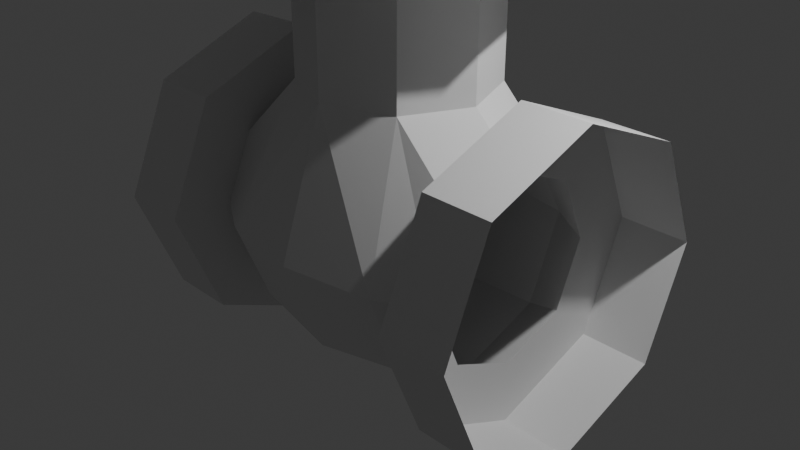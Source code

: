 # Source: VALVULA_GLOBO_Modelagem_finalizada.blend  (saved by Blender 4.0.36; exported with 4.5.12 LTS)
import bpy
from mathutils import Matrix  # noqa: F401  (used for matrix-valued properties, if any)

bpy.ops.wm.read_factory_settings(use_empty=True)
scene = bpy.context.scene
scene.name = 'Scene'

# ---- collections
col_collection = bpy.data.collections.new('Collection'); scene.collection.children.link(col_collection)

# ---- world
world_world = bpy.data.worlds.new('World'); scene.world = world_world
world_world.use_nodes = True; world_world.node_tree.nodes.clear()
_N = world_world.node_tree.nodes; _L = world_world.node_tree.links
n0 = _N.new('ShaderNodeOutputWorld'); n0.name = 'World Output'; n0.location = (300, 300)
n1 = _N.new('ShaderNodeBackground'); n1.name = 'Background'; n1.location = (10, 300)
n1.inputs[0].default_value = (0.05088, 0.05088, 0.05088, 1.0)
_L.new(n1.outputs[0], n0.inputs[0])
n0.is_active_output = True
world_world.color = (0.05088, 0.05088, 0.05088)
world_world.use_sun_shadow = False
world_world.sun_shadow_jitter_overblur = 0.0

# ---- cameras
cam_camera = bpy.data.cameras.new('Camera')
cam_camera.clip_end = 100.0
cam_camera.ortho_scale = 7.314

# ---- lights
light_light = bpy.data.lights.new('Light', 'POINT')
light_light.transmission_factor = 0.0
light_light.use_soft_falloff = False
light_light.energy = 1000.0
light_light.shadow_soft_size = 0.1
light_light.shadow_maximum_resolution = 0.006
light_light.use_absolute_resolution = True

# ---- meshes
me_cylinder_001 = bpy.data.meshes.new('Cylinder.001')
me_cylinder_001.from_pydata([(1.526, 0.9964, 8.009e-08), (2.295, 1.677, 2.521e-08), (1.526, 0.7046, -0.7046), (2.295, 1.186, -1.186), (1.526, 0.0, -0.9964), (2.295, 0.0, -1.677), (1.526, -0.7046, -0.7046), (2.295, -1.186, -1.186), (1.526, -0.9964, 8.009e-08), (2.295, -1.677, 2.521e-08), (1.526, -0.7046, 0.7046), (2.295, -1.186, 1.186), (1.526, 0.0, 0.9964), (2.295, 0.0, 1.677), (1.526, 0.7046, 0.7046), (2.295, 1.186, 1.186), (1.526, 1.677, 2.521e-08), (1.526, 1.186, -1.186), (1.526, 0.0, -1.677), (1.526, -1.186, -1.186), (1.526, -1.677, 2.521e-08), (1.526, -1.186, 1.186), (1.526, 0.0, 1.677), (1.526, 1.186, 1.186), (0.0, 1.484, 3.413e-08), (0.0, 1.05, -1.05), (0.0, -3.649e-09, -1.484), (0.0, -1.05, -1.05), (0.0, -1.484, 3.413e-08), (0.0, -0.9926, 1.487), (0.0, 0.9926, 1.487), (1.005, -2.358e-09, -1.312), (1.005, 0.9275, -0.9275), (0.7131, 0.7007, 1.482), (1.005, -2.358e-09, 1.473), (0.7131, -0.7007, 1.482), (1.005, -1.312, 5.039e-08), (1.005, -0.9275, -0.9275), (1.005, 1.312, 5.039e-08), (0.0, -0.9926, 2.741), (0.0, 0.9926, 2.741), (0.7192, 0.7007, 2.736), (0.7192, -0.7007, 2.736), (1.011, -2.358e-09, 2.727), (0.0, -1.645, 2.733), (0.0, 1.698, 2.733), (1.177, 1.198, 2.722), (1.164, -1.159, 2.722), (1.673, 0.02625, 2.703), (0.0, -1.645, 3.372), (0.0, 1.698, 3.372), (1.185, 1.198, 3.361), (1.171, -1.159, 3.361), (1.68, 0.02627, 3.342), (-1.526, 0.9964, 8.009e-08), (-2.295, 1.677, 2.521e-08), (-1.526, 0.7046, -0.7046), (-2.295, 1.186, -1.186), (-1.526, 0.0, -0.9964), (-2.295, 0.0, -1.677), (-1.526, -0.7046, -0.7046), (-2.295, -1.186, -1.186), (-1.526, -0.9964, 8.009e-08), (-2.295, -1.677, 2.521e-08), (-1.526, -0.7046, 0.7046), (-2.295, -1.186, 1.186), (-1.526, 0.0, 0.9964), (-2.295, 0.0, 1.677), (-1.526, 0.7046, 0.7046), (-2.295, 1.186, 1.186), (-1.526, 1.677, 2.521e-08), (-1.526, 1.186, -1.186), (-1.526, 0.0, -1.677), (-1.526, -1.186, -1.186), (-1.526, -1.677, 2.521e-08), (-1.526, -1.186, 1.186), (-1.526, 0.0, 1.677), (-1.526, 1.186, 1.186), (-1.005, -2.358e-09, -1.312), (-1.005, 0.9275, -0.9275), (-0.7131, 0.7007, 1.482), (-1.005, -2.358e-09, 1.473), (-0.7131, -0.7007, 1.482), (-1.005, -1.312, 5.039e-08), (-1.005, -0.9275, -0.9275), (-1.005, 1.312, 5.039e-08), (-0.7192, 0.7007, 2.736), (-0.7192, -0.7007, 2.736), (-1.011, -2.358e-09, 2.727), (-1.177, 1.198, 2.722), (-1.164, -1.159, 2.722), (-1.673, 0.02625, 2.703), (-1.185, 1.198, 3.361), (-1.171, -1.159, 3.361), (-1.68, 0.02627, 3.342), (-4.863e-09, -1.034, 3.368), (7.884e-11, -1.648, 3.448), (-4.863e-09, 1.082, 3.368), (0.7497, 0.766, 3.361), (0.7414, -0.726, 3.361), (1.063, 0.02413, 3.348), (-0.7497, 0.766, 3.361), (-0.7414, -0.726, 3.361), (-1.063, 0.02413, 3.348), (-4.838e-09, -1.034, 3.476), (3.984e-11, -0.5977, 4.029), (-4.838e-09, 1.082, 3.476), (0.7497, 0.766, 3.47), (0.7414, -0.726, 3.47), (1.063, 0.02413, 3.457), (-0.7497, 0.766, 3.47), (-0.7414, -0.726, 3.47), (-1.063, 0.02413, 3.457), (7.884e-11, 1.701, 3.448), (1.187, 1.201, 3.437), (1.174, -1.161, 3.437), (1.683, 0.02628, 3.417), (-1.187, 1.201, 3.437), (-1.174, -1.161, 3.437), (-1.683, 0.02628, 3.417), (7.884e-11, 1.701, 4.038), (0.4413, 0.4585, 4.025), (0.4355, -0.417, 4.025), (1.683, 0.0263, 4.008), (-0.4413, 0.4585, 4.025), (-0.4355, -0.417, 4.025), (-0.6249, 0.02428, 4.016), (1.187, 1.201, 4.028), (3.984e-11, 0.6445, 4.029), (1.174, -1.161, 4.028), (7.884e-11, -1.648, 4.038), (0.6249, 0.02428, 4.016), (-1.187, 1.201, 4.028), (-1.174, -1.161, 4.028), (-1.683, 0.0263, 4.008), (1.145e-10, -0.5977, 4.67), (1.145e-10, 0.01042, 4.663), (1.145e-10, 0.6446, 4.67), (0.6249, 0.02432, 4.657), (-0.6249, 0.02432, 4.657), (0.4413, 0.4586, 4.666), (0.4355, -0.4169, 4.666), (-0.4413, 0.4586, 4.666), (-0.4355, -0.4169, 4.666)], [], [(16, 1, 3, 17), (17, 3, 5, 18), (18, 5, 7, 19), (19, 7, 9, 20), (20, 9, 11, 21), (21, 11, 13, 22), (22, 13, 15, 23), (23, 15, 1, 16), (32, 31, 26, 25), (2, 0, 16, 17), (4, 2, 17, 18), (6, 4, 18, 19), (8, 6, 19, 20), (10, 8, 20, 21), (12, 10, 21, 22), (14, 12, 22, 23), (0, 14, 23, 16), (33, 30, 40, 41), (36, 35, 29, 28), (31, 37, 27, 26), (38, 32, 25, 24), (33, 38, 24, 30), (29, 35, 42, 39), (37, 36, 28, 27), (6, 8, 36, 37), (10, 12, 34, 35), (14, 0, 38, 33), (0, 2, 32, 38), (4, 6, 37, 31), (8, 10, 35, 36), (12, 14, 33, 34), (2, 4, 31, 32), (39, 42, 47, 44), (42, 43, 48, 47), (34, 33, 41, 43), (35, 34, 43, 42), (46, 45, 50, 51), (48, 46, 51, 53), (43, 41, 46, 48), (41, 40, 45, 46), (50, 92, 101, 97), (49, 52, 99, 95), (47, 48, 53, 52), (44, 47, 52, 49), (70, 71, 57, 55), (71, 72, 59, 57), (72, 73, 61, 59), (73, 74, 63, 61), (74, 75, 65, 63), (75, 76, 67, 65), (76, 77, 69, 67), (77, 70, 55, 69), (79, 25, 26, 78), (56, 71, 70, 54), (58, 72, 71, 56), (60, 73, 72, 58), (62, 74, 73, 60), (64, 75, 74, 62), (66, 76, 75, 64), (68, 77, 76, 66), (54, 70, 77, 68), (80, 86, 40, 30), (83, 28, 29, 82), (78, 26, 27, 84), (85, 24, 25, 79), (80, 30, 24, 85), (29, 39, 87, 82), (84, 27, 28, 83), (60, 84, 83, 62), (64, 82, 81, 66), (68, 80, 85, 54), (54, 85, 79, 56), (58, 78, 84, 60), (62, 83, 82, 64), (66, 81, 80, 68), (56, 79, 78, 58), (39, 44, 90, 87), (87, 90, 91, 88), (81, 88, 86, 80), (82, 87, 88, 81), (89, 92, 50, 45), (91, 94, 92, 89), (88, 91, 89, 86), (86, 89, 45, 40), (52, 53, 100, 99), (92, 94, 103, 101), (90, 93, 94, 91), (44, 49, 93, 90), (103, 102, 111, 112), (95, 99, 108, 104), (99, 100, 109, 108), (97, 101, 110, 106), (53, 51, 98, 100), (94, 93, 102, 103), (93, 49, 95, 102), (51, 50, 97, 98), (108, 109, 116, 115), (106, 110, 117, 113), (110, 112, 119, 117), (107, 106, 113, 114), (102, 95, 104, 111), (100, 98, 107, 109), (98, 97, 106, 107), (101, 103, 112, 110), (114, 113, 120, 127), (116, 114, 127, 123), (118, 96, 130, 133), (119, 118, 133, 134), (104, 108, 115, 96), (112, 111, 118, 119), (111, 104, 96, 118), (109, 107, 114, 116), (121, 128, 137, 140), (122, 131, 138, 141), (128, 124, 142, 137), (126, 125, 143, 139), (117, 119, 134, 132), (113, 117, 132, 120), (115, 116, 123, 129), (96, 115, 129, 130), (128, 121, 127, 120), (122, 105, 130, 129), (131, 122, 129, 123), (121, 131, 123, 127), (124, 128, 120, 132), (105, 125, 133, 130), (125, 126, 134, 133), (126, 124, 132, 134), (138, 140, 137, 136), (141, 138, 136, 135), (139, 136, 137, 142), (143, 135, 136, 139), (124, 126, 139, 142), (125, 105, 135, 143), (131, 121, 140, 138), (105, 122, 141, 135)])
_uv = me_cylinder_001.uv_layers.new(name='UVMap')
_uv.uv.foreach_set('vector', [1.0, 0.5, 1.0, 1.0, 0.875, 1.0, 0.875, 0.5, 0.875, 0.5, 0.875, 1.0, 0.75, 1.0, 0.75, 0.5, 0.75, 0.5, 0.75, 1.0, 0.625, 1.0, 0.625, 0.5, 0.625, 0.5, 0.625, 1.0, 0.5, 1.0, 0.5, 0.5, 0.5, 0.5, 0.5, 1.0, 0.375, 1.0, 0.375, 0.5, 0.375, 0.5, 0.375, 1.0, 0.25, 1.0, 0.25, 0.5, 0.25, 0.5, 0.25, 1.0, 0.125, 1.0, 0.125, 0.5, 0.125, 0.5, 0.125, 1.0, 0.0, 1.0, 0.0, 0.5, 0.8508, 0.3508, 0.8926, 0.25, 0.8926, 0.25, 0.8508, 0.3508, 0.8508, 0.3508, 0.75, 0.3926, 0.75, 0.49, 0.9197, 0.4197, 0.8926, 0.25, 0.8508, 0.3508, 0.9197, 0.4197, 0.99, 0.25, 0.8508, 0.1492, 0.8926, 0.25, 0.99, 0.25, 0.9197, 0.08029, 0.75, 0.1074, 0.8508, 0.1492, 0.9197, 0.08029, 0.75, 0.01, 0.6492, 0.1492, 0.75, 0.1074, 0.75, 0.01, 0.5803, 0.08029, 0.6074, 0.25, 0.6492, 0.1492, 0.5803, 0.08029, 0.51, 0.25, 0.6492, 0.3508, 0.6074, 0.25, 0.51, 0.25, 0.5803, 0.4197, 0.75, 0.3926, 0.6492, 0.3508, 0.5803, 0.4197, 0.75, 0.49, 0.6492, 0.3508, 0.6492, 0.3508, 0.6492, 0.3508, 0.6492, 0.3508, 0.75, 0.1074, 0.6492, 0.1492, 0.6492, 0.1492, 0.75, 0.1074, 0.8926, 0.25, 0.8508, 0.1492, 0.8508, 0.1492, 0.8926, 0.25, 0.75, 0.3926, 0.8508, 0.3508, 0.8508, 0.3508, 0.75, 0.3926, 0.6492, 0.3508, 0.75, 0.3926, 0.75, 0.3926, 0.6492, 0.3508, 0.6492, 0.1492, 0.6492, 0.1492, 0.6492, 0.1492, 0.6492, 0.1492, 0.8508, 0.1492, 0.75, 0.1074, 0.75, 0.1074, 0.8508, 0.1492, 0.8508, 0.1492, 0.75, 0.1074, 0.75, 0.1074, 0.8508, 0.1492, 0.6492, 0.1492, 0.6074, 0.25, 0.6074, 0.25, 0.6492, 0.1492, 0.6492, 0.3508, 0.75, 0.3926, 0.75, 0.3926, 0.6492, 0.3508, 0.75, 0.3926, 0.8508, 0.3508, 0.8508, 0.3508, 0.75, 0.3926, 0.8926, 0.25, 0.8508, 0.1492, 0.8508, 0.1492, 0.8926, 0.25, 0.75, 0.1074, 0.6492, 0.1492, 0.6492, 0.1492, 0.75, 0.1074, 0.6074, 0.25, 0.6492, 0.3508, 0.6492, 0.3508, 0.6074, 0.25, 0.8508, 0.3508, 0.8926, 0.25, 0.8926, 0.25, 0.8508, 0.3508, 0.6492, 0.1492, 0.6492, 0.1492, 0.6492, 0.1492, 0.6492, 0.1492, 0.6492, 0.1492, 0.6074, 0.25, 0.6074, 0.25, 0.6492, 0.1492, 0.6074, 0.25, 0.6492, 0.3508, 0.6492, 0.3508, 0.6074, 0.25, 0.6492, 0.1492, 0.6074, 0.25, 0.6074, 0.25, 0.6492, 0.1492, 0.6492, 0.3508, 0.6492, 0.3508, 0.6492, 0.3508, 0.6492, 0.3508, 0.6074, 0.25, 0.6492, 0.3508, 0.6492, 0.3508, 0.6074, 0.25, 0.6074, 0.25, 0.6492, 0.3508, 0.6492, 0.3508, 0.6074, 0.25, 0.6492, 0.3508, 0.6492, 0.3508, 0.6492, 0.3508, 0.6492, 0.3508, 0.6492, 0.3508, 0.6492, 0.3508, 0.6492, 0.3508, 0.6492, 0.3508, 0.6492, 0.1492, 0.6492, 0.1492, 0.6492, 0.1492, 0.6492, 0.1492, 0.6492, 0.1492, 0.6074, 0.25, 0.6074, 0.25, 0.6492, 0.1492, 0.6492, 0.1492, 0.6492, 0.1492, 0.6492, 0.1492, 0.6492, 0.1492, 1.0, 0.5, 0.875, 0.5, 0.875, 1.0, 1.0, 1.0, 0.875, 0.5, 0.75, 0.5, 0.75, 1.0, 0.875, 1.0, 0.75, 0.5, 0.625, 0.5, 0.625, 1.0, 0.75, 1.0, 0.625, 0.5, 0.5, 0.5, 0.5, 1.0, 0.625, 1.0, 0.5, 0.5, 0.375, 0.5, 0.375, 1.0, 0.5, 1.0, 0.375, 0.5, 0.25, 0.5, 0.25, 1.0, 0.375, 1.0, 0.25, 0.5, 0.125, 0.5, 0.125, 1.0, 0.25, 1.0, 0.125, 0.5, 0.0, 0.5, 0.0, 1.0, 0.125, 1.0, 0.8508, 0.3508, 0.8508, 0.3508, 0.8926, 0.25, 0.8926, 0.25, 0.8508, 0.3508, 0.9197, 0.4197, 0.75, 0.49, 0.75, 0.3926, 0.8926, 0.25, 0.99, 0.25, 0.9197, 0.4197, 0.8508, 0.3508, 0.8508, 0.1492, 0.9197, 0.08029, 0.99, 0.25, 0.8926, 0.25, 0.75, 0.1074, 0.75, 0.01, 0.9197, 0.08029, 0.8508, 0.1492, 0.6492, 0.1492, 0.5803, 0.08029, 0.75, 0.01, 0.75, 0.1074, 0.6074, 0.25, 0.51, 0.25, 0.5803, 0.08029, 0.6492, 0.1492, 0.6492, 0.3508, 0.5803, 0.4197, 0.51, 0.25, 0.6074, 0.25, 0.75, 0.3926, 0.75, 0.49, 0.5803, 0.4197, 0.6492, 0.3508, 0.6492, 0.3508, 0.6492, 0.3508, 0.6492, 0.3508, 0.6492, 0.3508, 0.75, 0.1074, 0.75, 0.1074, 0.6492, 0.1492, 0.6492, 0.1492, 0.8926, 0.25, 0.8926, 0.25, 0.8508, 0.1492, 0.8508, 0.1492, 0.75, 0.3926, 0.75, 0.3926, 0.8508, 0.3508, 0.8508, 0.3508, 0.6492, 0.3508, 0.6492, 0.3508, 0.75, 0.3926, 0.75, 0.3926, 0.6492, 0.1492, 0.6492, 0.1492, 0.6492, 0.1492, 0.6492, 0.1492, 0.8508, 0.1492, 0.8508, 0.1492, 0.75, 0.1074, 0.75, 0.1074, 0.8508, 0.1492, 0.8508, 0.1492, 0.75, 0.1074, 0.75, 0.1074, 0.6492, 0.1492, 0.6492, 0.1492, 0.6074, 0.25, 0.6074, 0.25, 0.6492, 0.3508, 0.6492, 0.3508, 0.75, 0.3926, 0.75, 0.3926, 0.75, 0.3926, 0.75, 0.3926, 0.8508, 0.3508, 0.8508, 0.3508, 0.8926, 0.25, 0.8926, 0.25, 0.8508, 0.1492, 0.8508, 0.1492, 0.75, 0.1074, 0.75, 0.1074, 0.6492, 0.1492, 0.6492, 0.1492, 0.6074, 0.25, 0.6074, 0.25, 0.6492, 0.3508, 0.6492, 0.3508, 0.8508, 0.3508, 0.8508, 0.3508, 0.8926, 0.25, 0.8926, 0.25, 0.6492, 0.1492, 0.6492, 0.1492, 0.6492, 0.1492, 0.6492, 0.1492, 0.6492, 0.1492, 0.6492, 0.1492, 0.6074, 0.25, 0.6074, 0.25, 0.6074, 0.25, 0.6074, 0.25, 0.6492, 0.3508, 0.6492, 0.3508, 0.6492, 0.1492, 0.6492, 0.1492, 0.6074, 0.25, 0.6074, 0.25, 0.6492, 0.3508, 0.6492, 0.3508, 0.6492, 0.3508, 0.6492, 0.3508, 0.6074, 0.25, 0.6074, 0.25, 0.6492, 0.3508, 0.6492, 0.3508, 0.6074, 0.25, 0.6074, 0.25, 0.6492, 0.3508, 0.6492, 0.3508, 0.6492, 0.3508, 0.6492, 0.3508, 0.6492, 0.3508, 0.6492, 0.3508, 0.6492, 0.1492, 0.6074, 0.25, 0.6074, 0.25, 0.6492, 0.1492, 0.6492, 0.3508, 0.6074, 0.25, 0.6074, 0.25, 0.6492, 0.3508, 0.6492, 0.1492, 0.6492, 0.1492, 0.6074, 0.25, 0.6074, 0.25, 0.6492, 0.1492, 0.6492, 0.1492, 0.6492, 0.1492, 0.6492, 0.1492, 0.6074, 0.25, 0.6492, 0.1492, 0.6492, 0.1492, 0.6074, 0.25, 0.6492, 0.1492, 0.6492, 0.1492, 0.6492, 0.1492, 0.6492, 0.1492, 0.6492, 0.1492, 0.6074, 0.25, 0.6074, 0.25, 0.6492, 0.1492, 0.6492, 0.3508, 0.6492, 0.3508, 0.6492, 0.3508, 0.6492, 0.3508, 0.6074, 0.25, 0.6492, 0.3508, 0.6492, 0.3508, 0.6074, 0.25, 0.6074, 0.25, 0.6492, 0.1492, 0.6492, 0.1492, 0.6074, 0.25, 0.6492, 0.1492, 0.6492, 0.1492, 0.6492, 0.1492, 0.6492, 0.1492, 0.6492, 0.3508, 0.6492, 0.3508, 0.6492, 0.3508, 0.6492, 0.3508, 0.6492, 0.1492, 0.6074, 0.25, 0.6074, 0.25, 0.6492, 0.1492, 0.6492, 0.3508, 0.6492, 0.3508, 0.6492, 0.3508, 0.6492, 0.3508, 0.6492, 0.3508, 0.6074, 0.25, 0.6074, 0.25, 0.6492, 0.3508, 0.6492, 0.3508, 0.6492, 0.3508, 0.6492, 0.3508, 0.6492, 0.3508, 0.6492, 0.1492, 0.6492, 0.1492, 0.6492, 0.1492, 0.6492, 0.1492, 0.6074, 0.25, 0.6492, 0.3508, 0.6492, 0.3508, 0.6074, 0.25, 0.6492, 0.3508, 0.6492, 0.3508, 0.6492, 0.3508, 0.6492, 0.3508, 0.6492, 0.3508, 0.6074, 0.25, 0.6074, 0.25, 0.6492, 0.3508, 0.6492, 0.3508, 0.6492, 0.3508, 0.6492, 0.3508, 0.6492, 0.3508, 0.6074, 0.25, 0.6492, 0.3508, 0.6492, 0.3508, 0.6074, 0.25, 0.6492, 0.1492, 0.6492, 0.1492, 0.6492, 0.1492, 0.6492, 0.1492, 0.6074, 0.25, 0.6492, 0.1492, 0.6492, 0.1492, 0.6074, 0.25, 0.6492, 0.1492, 0.6492, 0.1492, 0.6492, 0.1492, 0.6492, 0.1492, 0.6074, 0.25, 0.6492, 0.1492, 0.6492, 0.1492, 0.6074, 0.25, 0.6492, 0.1492, 0.6492, 0.1492, 0.6492, 0.1492, 0.6492, 0.1492, 0.6074, 0.25, 0.6492, 0.3508, 0.6492, 0.3508, 0.6074, 0.25, 0.635, 0.3167, 0.6382, 0.3244, 0.6382, 0.3244, 0.635, 0.3167, 0.6349, 0.1835, 0.6076, 0.2506, 0.6076, 0.2506, 0.6349, 0.1835, 0.6382, 0.3244, 0.635, 0.3167, 0.635, 0.3167, 0.6382, 0.3244, 0.6076, 0.2506, 0.6349, 0.1835, 0.6349, 0.1835, 0.6076, 0.2506, 0.6492, 0.3508, 0.6074, 0.25, 0.6074, 0.25, 0.6492, 0.3508, 0.6492, 0.3508, 0.6492, 0.3508, 0.6492, 0.3508, 0.6492, 0.3508, 0.6492, 0.1492, 0.6074, 0.25, 0.6074, 0.25, 0.6492, 0.1492, 0.6492, 0.1492, 0.6492, 0.1492, 0.6492, 0.1492, 0.6492, 0.1492, 0.6382, 0.3244, 0.635, 0.3167, 0.6492, 0.3508, 0.6492, 0.3508, 0.6349, 0.1835, 0.6379, 0.1764, 0.6492, 0.1492, 0.6492, 0.1492, 0.6076, 0.2506, 0.6349, 0.1835, 0.6492, 0.1492, 0.6074, 0.25, 0.635, 0.3167, 0.6076, 0.2506, 0.6074, 0.25, 0.6492, 0.3508, 0.635, 0.3167, 0.6382, 0.3244, 0.6492, 0.3508, 0.6492, 0.3508, 0.6379, 0.1764, 0.6349, 0.1835, 0.6492, 0.1492, 0.6492, 0.1492, 0.6349, 0.1835, 0.6076, 0.2506, 0.6074, 0.25, 0.6492, 0.1492, 0.6076, 0.2506, 0.635, 0.3167, 0.6492, 0.3508, 0.6074, 0.25, 0.6076, 0.2506, 0.635, 0.3167, 0.6382, 0.3244, 0.6074, 0.25, 0.6349, 0.1835, 0.6076, 0.2506, 0.6074, 0.25, 0.6379, 0.1764, 0.6076, 0.2506, 0.6074, 0.25, 0.6382, 0.3244, 0.635, 0.3167, 0.6349, 0.1835, 0.6379, 0.1764, 0.6074, 0.25, 0.6076, 0.2506, 0.635, 0.3167, 0.6076, 0.2506, 0.6076, 0.2506, 0.635, 0.3167, 0.6349, 0.1835, 0.6379, 0.1764, 0.6379, 0.1764, 0.6349, 0.1835, 0.6076, 0.2506, 0.635, 0.3167, 0.635, 0.3167, 0.6076, 0.2506, 0.6379, 0.1764, 0.6349, 0.1835, 0.6349, 0.1835, 0.6379, 0.1764])
me_cylinder_001.update()
me_plane = bpy.data.meshes.new('Plane')
me_plane.from_pydata([(-0.05786, -0.02074, 0.0), (0.05786, -0.02074, 0.0), (-0.05786, 0.02074, 0.0), (0.05786, 0.02074, 0.0), (-0.01929, -0.02074, 0.0), (0.01929, -0.02074, 0.0), (0.01929, 0.02074, 0.0), (-0.01929, 0.02074, 0.0), (-0.01929, -0.05525, 0.0), (0.01929, -0.05525, 0.0), (0.01929, 0.05525, 0.0), (-0.01929, 0.05525, 0.0)], [(2, 0), (5, 1), (1, 3), (7, 2), (0, 4), (3, 6), (8, 9), (10, 11), (11, 7), (6, 10), (9, 5), (4, 8)], [])
_uv = me_plane.uv_layers.new(name='UVMap')
_uv.uv.foreach_set('vector', [])
me_plane.update()
me_cube = bpy.data.meshes.new('Cube')
me_cube.from_pydata([(0.3301, -0.4371, 0.1135), (0.3301, -0.4371, 0.6215), (0.3301, 0.4371, 0.1135), (0.3301, 0.4371, 0.6215), (0.0, 0.4978, 0.1135), (0.0, 0.4978, 0.6215), (0.0, -0.4978, 0.1135), (0.0, -0.4978, 0.6215), (0.3848, 0.4097, 0.6215), (0.9864, 0.254, 0.1135), (0.9864, -0.254, 0.1135), (0.3848, -0.4097, 0.6215), (0.7237, -0.254, 0.1135), (0.7237, 0.254, 0.1135), (0.9864, -0.254, 0.1135), (0.9864, 0.254, 0.1135), (0.7237, -0.254, -1.194), (0.7237, 0.254, -1.194), (0.9864, -0.254, -1.194), (0.9864, 0.254, -1.194), (0.11, 0.4918, 0.6215), (0.2201, 0.4729, 0.6215), (0.11, -0.4918, 0.1135), (0.2201, -0.4729, 0.1135), (0.2201, 0.4729, 0.1135), (0.11, 0.4918, 0.1135), (0.2201, -0.4729, 0.6215), (0.11, -0.4918, 0.6215), (0.7224, -0.254, -1.198), (0.7224, 0.254, -1.198), (0.8965, -0.254, -1.395), (0.8965, 0.254, -1.395), (0.6601, -0.2707, -1.196), (0.6601, 0.2707, -1.196), (0.6876, -0.2707, -1.474), (0.6876, 0.2707, -1.474), (0.6256, -0.6005, -1.212), (0.6256, 0.6005, -1.212), (0.6532, -0.6005, -1.491), (0.6532, 0.6005, -1.491), (0.05296, -0.8971, -1.269), (0.05296, 0.8971, -1.269), (0.08053, -0.8971, -1.548), (0.08053, 0.8971, -1.548), (0.05296, -0.8971, -1.269), (0.05296, 0.8971, -1.269), (0.08053, -0.8971, -1.548), (0.08053, 0.8971, -1.548), (0.0, -0.8971, -1.262), (0.0, 0.8971, -1.262), (0.0, -0.8971, -1.541), (0.0, 0.8971, -1.541), (-0.3301, -0.4371, 0.1135), (-0.3301, -0.4371, 0.6215), (-0.3301, 0.4371, 0.1135), (-0.3301, 0.4371, 0.6215), (-0.3848, 0.4097, 0.6215), (-0.9864, 0.254, 0.1135), (-0.9864, -0.254, 0.1135), (-0.3848, -0.4097, 0.6215), (-0.7237, -0.254, 0.1135), (-0.7237, 0.254, 0.1135), (-0.9864, -0.254, 0.1135), (-0.9864, 0.254, 0.1135), (-0.7237, -0.254, -1.194), (-0.7237, 0.254, -1.194), (-0.9864, -0.254, -1.194), (-0.9864, 0.254, -1.194), (-0.11, 0.4918, 0.6215), (-0.2201, 0.4729, 0.6215), (-0.11, -0.4918, 0.1135), (-0.2201, -0.4729, 0.1135), (-0.2201, 0.4729, 0.1135), (-0.11, 0.4918, 0.1135), (-0.2201, -0.4729, 0.6215), (-0.11, -0.4918, 0.6215), (-0.7224, -0.254, -1.198), (-0.7224, 0.254, -1.198), (-0.8965, -0.254, -1.395), (-0.8965, 0.254, -1.395), (-0.6601, -0.2707, -1.196), (-0.6601, 0.2707, -1.196), (-0.6876, -0.2707, -1.474), (-0.6876, 0.2707, -1.474), (-0.6256, -0.6005, -1.212), (-0.6256, 0.6005, -1.212), (-0.6532, -0.6005, -1.491), (-0.6532, 0.6005, -1.491), (-0.05296, -0.8971, -1.269), (-0.05296, 0.8971, -1.269), (-0.08053, -0.8971, -1.548), (-0.08053, 0.8971, -1.548), (-0.05296, -0.8971, -1.269), (-0.05296, 0.8971, -1.269), (-0.08053, -0.8971, -1.548), (-0.08053, 0.8971, -1.548), (0.6314, -0.259, -1.197), (0.6314, 0.259, -1.197), (0.5984, -0.5744, -1.213), (0.5984, 0.5744, -1.213), (0.05066, -0.8581, -1.267), (0.05066, 0.8581, -1.267), (0.05066, -0.8581, -1.267), (0.05066, 0.8581, -1.267), (0.0, -0.8581, -1.261), (0.0, 0.8581, -1.261), (-0.6314, -0.259, -1.197), (-0.6314, 0.259, -1.197), (-0.5984, -0.5744, -1.213), (-0.5984, 0.5744, -1.213), (-0.05066, -0.8581, -1.267), (-0.05066, 0.8581, -1.267), (-0.05066, -0.8581, -1.267), (-0.05066, 0.8581, -1.267), (0.6314, -0.259, -1.252), (0.6314, 0.259, -1.252), (0.5984, -0.5744, -1.268), (0.5984, 0.5744, -1.268), (0.05066, -0.8581, -1.322), (0.05066, 0.8581, -1.322), (0.05066, -0.8581, -1.322), (0.05066, 0.8581, -1.322), (-2.843e-10, -0.8581, -1.316), (-2.843e-10, 0.8581, -1.316), (-0.6314, -0.259, -1.252), (-0.6314, 0.259, -1.252), (-0.5984, -0.5744, -1.268), (-0.5984, 0.5744, -1.268), (-0.05066, -0.8581, -1.322), (-0.05066, 0.8581, -1.322), (-0.05066, -0.8581, -1.322), (-0.05066, 0.8581, -1.322)], [(121, 123), (122, 120)], [(24, 21, 3, 2), (3, 1, 11, 8), (24, 2, 0, 23), (20, 5, 7, 27), (22, 27, 7, 6), (9, 8, 11, 10), (2, 3, 8, 9), (1, 0, 10, 11), (2, 9, 15, 13), (12, 13, 17, 16), (10, 0, 12, 14), (0, 2, 13, 12), (9, 10, 14, 15), (19, 18, 30, 31), (14, 12, 16, 18), (15, 14, 18, 19), (13, 15, 19, 17), (0, 1, 26, 23), (23, 26, 27, 22), (3, 21, 26, 1), (21, 20, 27, 26), (4, 25, 22, 6), (25, 24, 23, 22), (4, 5, 20, 25), (25, 20, 21, 24), (29, 31, 35, 33), (17, 19, 31, 29), (16, 17, 29, 28), (18, 16, 28, 30), (33, 35, 39, 37), (28, 29, 33, 32), (30, 28, 32, 34), (31, 30, 34, 35), (38, 36, 40, 42), (34, 32, 36, 38), (35, 34, 38, 39), (41, 43, 47, 45), (39, 38, 42, 43), (37, 39, 43, 41), (37, 41, 101, 99), (89, 85, 109, 111), (42, 40, 44, 46), (43, 42, 46, 47), (46, 44, 48, 50), (47, 46, 50, 51), (45, 47, 51, 49), (72, 54, 55, 69), (55, 56, 59, 53), (72, 71, 52, 54), (68, 75, 7, 5), (70, 6, 7, 75), (57, 58, 59, 56), (54, 57, 56, 55), (53, 59, 58, 52), (54, 61, 63, 57), (60, 64, 65, 61), (58, 62, 60, 52), (52, 60, 61, 54), (57, 63, 62, 58), (67, 79, 78, 66), (62, 66, 64, 60), (63, 67, 66, 62), (61, 65, 67, 63), (52, 71, 74, 53), (71, 70, 75, 74), (55, 53, 74, 69), (69, 74, 75, 68), (4, 6, 70, 73), (73, 70, 71, 72), (4, 73, 68, 5), (73, 72, 69, 68), (77, 81, 83, 79), (65, 77, 79, 67), (64, 76, 77, 65), (66, 78, 76, 64), (81, 85, 87, 83), (76, 80, 81, 77), (78, 82, 80, 76), (79, 83, 82, 78), (86, 90, 88, 84), (48, 44, 102, 104), (82, 86, 84, 80), (83, 87, 86, 82), (89, 93, 95, 91), (87, 91, 90, 86), (85, 89, 91, 87), (32, 33, 97, 96), (81, 80, 106, 107), (90, 94, 92, 88), (91, 95, 94, 90), (94, 50, 48, 92), (95, 51, 50, 94), (93, 49, 51, 95), (98, 96, 114, 116), (111, 109, 127, 129), (97, 99, 117, 115), (108, 110, 128, 126), (49, 93, 113, 105), (92, 48, 104, 112), (84, 88, 110, 108), (40, 36, 98, 100), (85, 81, 107, 109), (33, 37, 99, 97), (45, 49, 105, 103), (80, 84, 108, 106), (36, 32, 96, 98), (114, 115, 117, 116), (116, 117, 119, 118), (124, 126, 127, 125), (126, 128, 129, 127), (130, 122, 123, 131), (107, 106, 124, 125), (105, 113, 131, 123), (100, 98, 116, 118), (112, 104, 122, 130), (109, 107, 125, 127), (99, 101, 119, 117), (106, 108, 126, 124), (96, 97, 115, 114), (119, 123, 122, 118), (105, 123, 119, 101), (122, 104, 100, 118)])
_uv = me_cube.uv_layers.new(name='UVMap')
_uv.uv.foreach_set('vector', [0.375, 0.4583, 0.625, 0.4583, 0.625, 0.5, 0.375, 0.5, 0.625, 0.5, 0.625, 0.75, 0.625, 0.75, 0.625, 0.5, 0.3333, 0.5, 0.375, 0.5, 0.375, 0.75, 0.3333, 0.75, 0.7083, 0.5, 0.75, 0.5, 0.75, 0.75, 0.7083, 0.75, 0.375, 0.8333, 0.625, 0.8333, 0.625, 0.875, 0.375, 0.875, 0.375, 0.5, 0.625, 0.5, 0.625, 0.75, 0.375, 0.75, 0.375, 0.5, 0.625, 0.5, 0.625, 0.5, 0.375, 0.5, 0.625, 0.75, 0.375, 0.75, 0.375, 0.75, 0.625, 0.75, 0.375, 0.5, 0.375, 0.5, 0.375, 0.5, 0.375, 0.5, 0.375, 0.75, 0.375, 0.5, 0.375, 0.5, 0.375, 0.75, 0.375, 0.75, 0.375, 0.75, 0.375, 0.75, 0.375, 0.75, 0.375, 0.75, 0.375, 0.5, 0.375, 0.5, 0.375, 0.75, 0.375, 0.5, 0.375, 0.75, 0.375, 0.75, 0.375, 0.5, 0.375, 0.5, 0.375, 0.75, 0.375, 0.75, 0.375, 0.5, 0.375, 0.75, 0.375, 0.75, 0.375, 0.75, 0.375, 0.75, 0.375, 0.5, 0.375, 0.75, 0.375, 0.75, 0.375, 0.5, 0.375, 0.5, 0.375, 0.5, 0.375, 0.5, 0.375, 0.5, 0.375, 0.75, 0.625, 0.75, 0.625, 0.7917, 0.375, 0.7917, 0.375, 0.7917, 0.625, 0.7917, 0.625, 0.8333, 0.375, 0.8333, 0.625, 0.5, 0.6667, 0.5, 0.6667, 0.75, 0.625, 0.75, 0.6667, 0.5, 0.7083, 0.5, 0.7083, 0.75, 0.6667, 0.75, 0.25, 0.5, 0.2917, 0.5, 0.2917, 0.75, 0.25, 0.75, 0.2917, 0.5, 0.3333, 0.5, 0.3333, 0.75, 0.2917, 0.75, 0.375, 0.375, 0.625, 0.375, 0.625, 0.4167, 0.375, 0.4167, 0.375, 0.4167, 0.625, 0.4167, 0.625, 0.4583, 0.375, 0.4583, 0.375, 0.5, 0.375, 0.5, 0.375, 0.5, 0.375, 0.5, 0.375, 0.5, 0.375, 0.5, 0.375, 0.5, 0.375, 0.5, 0.375, 0.75, 0.375, 0.5, 0.375, 0.5, 0.375, 0.75, 0.375, 0.75, 0.375, 0.75, 0.375, 0.75, 0.375, 0.75, 0.375, 0.5, 0.375, 0.5, 0.375, 0.5, 0.375, 0.5, 0.375, 0.75, 0.375, 0.5, 0.375, 0.5, 0.375, 0.75, 0.375, 0.75, 0.375, 0.75, 0.375, 0.75, 0.375, 0.75, 0.375, 0.5, 0.375, 0.75, 0.375, 0.75, 0.375, 0.5, 0.375, 0.75, 0.375, 0.75, 0.375, 0.75, 0.375, 0.75, 0.375, 0.75, 0.375, 0.75, 0.375, 0.75, 0.375, 0.75, 0.375, 0.5, 0.375, 0.75, 0.375, 0.75, 0.375, 0.5, 0.375, 0.5, 0.375, 0.5, 0.375, 0.5, 0.375, 0.5, 0.375, 0.5, 0.375, 0.75, 0.375, 0.75, 0.375, 0.5, 0.375, 0.5, 0.375, 0.5, 0.375, 0.5, 0.375, 0.5, 0.375, 0.5, 0.375, 0.5, 0.375, 0.5, 0.375, 0.5, 0.375, 0.5, 0.375, 0.5, 0.375, 0.5, 0.375, 0.5, 0.375, 0.75, 0.375, 0.75, 0.375, 0.75, 0.375, 0.75, 0.375, 0.5, 0.375, 0.75, 0.375, 0.75, 0.375, 0.5, 0.375, 0.75, 0.375, 0.75, 0.375, 0.75, 0.375, 0.75, 0.375, 0.5, 0.375, 0.75, 0.375, 0.75, 0.375, 0.5, 0.375, 0.5, 0.375, 0.5, 0.375, 0.5, 0.375, 0.5, 0.375, 0.4583, 0.375, 0.5, 0.625, 0.5, 0.625, 0.4583, 0.625, 0.5, 0.625, 0.5, 0.625, 0.75, 0.625, 0.75, 0.3333, 0.5, 0.3333, 0.75, 0.375, 0.75, 0.375, 0.5, 0.7083, 0.5, 0.7083, 0.75, 0.75, 0.75, 0.75, 0.5, 0.375, 0.8333, 0.375, 0.875, 0.625, 0.875, 0.625, 0.8333, 0.375, 0.5, 0.375, 0.75, 0.625, 0.75, 0.625, 0.5, 0.375, 0.5, 0.375, 0.5, 0.625, 0.5, 0.625, 0.5, 0.625, 0.75, 0.625, 0.75, 0.375, 0.75, 0.375, 0.75, 0.375, 0.5, 0.375, 0.5, 0.375, 0.5, 0.375, 0.5, 0.375, 0.75, 0.375, 0.75, 0.375, 0.5, 0.375, 0.5, 0.375, 0.75, 0.375, 0.75, 0.375, 0.75, 0.375, 0.75, 0.375, 0.75, 0.375, 0.75, 0.375, 0.5, 0.375, 0.5, 0.375, 0.5, 0.375, 0.5, 0.375, 0.75, 0.375, 0.75, 0.375, 0.5, 0.375, 0.5, 0.375, 0.75, 0.375, 0.75, 0.375, 0.75, 0.375, 0.75, 0.375, 0.75, 0.375, 0.75, 0.375, 0.5, 0.375, 0.5, 0.375, 0.75, 0.375, 0.75, 0.375, 0.5, 0.375, 0.5, 0.375, 0.5, 0.375, 0.5, 0.375, 0.75, 0.375, 0.7917, 0.625, 0.7917, 0.625, 0.75, 0.375, 0.7917, 0.375, 0.8333, 0.625, 0.8333, 0.625, 0.7917, 0.625, 0.5, 0.625, 0.75, 0.6667, 0.75, 0.6667, 0.5, 0.6667, 0.5, 0.6667, 0.75, 0.7083, 0.75, 0.7083, 0.5, 0.25, 0.5, 0.25, 0.75, 0.2917, 0.75, 0.2917, 0.5, 0.2917, 0.5, 0.2917, 0.75, 0.3333, 0.75, 0.3333, 0.5, 0.375, 0.375, 0.375, 0.4167, 0.625, 0.4167, 0.625, 0.375, 0.375, 0.4167, 0.375, 0.4583, 0.625, 0.4583, 0.625, 0.4167, 0.375, 0.5, 0.375, 0.5, 0.375, 0.5, 0.375, 0.5, 0.375, 0.5, 0.375, 0.5, 0.375, 0.5, 0.375, 0.5, 0.375, 0.75, 0.375, 0.75, 0.375, 0.5, 0.375, 0.5, 0.375, 0.75, 0.375, 0.75, 0.375, 0.75, 0.375, 0.75, 0.375, 0.5, 0.375, 0.5, 0.375, 0.5, 0.375, 0.5, 0.375, 0.75, 0.375, 0.75, 0.375, 0.5, 0.375, 0.5, 0.375, 0.75, 0.375, 0.75, 0.375, 0.75, 0.375, 0.75, 0.375, 0.5, 0.375, 0.5, 0.375, 0.75, 0.375, 0.75, 0.375, 0.75, 0.375, 0.75, 0.375, 0.75, 0.375, 0.75, 0.375, 0.75, 0.375, 0.75, 0.375, 0.75, 0.375, 0.75, 0.375, 0.75, 0.375, 0.75, 0.375, 0.75, 0.375, 0.75, 0.375, 0.5, 0.375, 0.5, 0.375, 0.75, 0.375, 0.75, 0.375, 0.5, 0.375, 0.5, 0.375, 0.5, 0.375, 0.5, 0.375, 0.5, 0.375, 0.5, 0.375, 0.75, 0.375, 0.75, 0.375, 0.5, 0.375, 0.5, 0.375, 0.5, 0.375, 0.5, 0.375, 0.75, 0.375, 0.5, 0.375, 0.5, 0.375, 0.75, 0.375, 0.5, 0.375, 0.75, 0.375, 0.75, 0.375, 0.5, 0.375, 0.75, 0.375, 0.75, 0.375, 0.75, 0.375, 0.75, 0.375, 0.5, 0.375, 0.5, 0.375, 0.75, 0.375, 0.75, 0.375, 0.75, 0.375, 0.75, 0.375, 0.75, 0.375, 0.75, 0.375, 0.5, 0.375, 0.5, 0.375, 0.75, 0.375, 0.75, 0.375, 0.5, 0.375, 0.5, 0.375, 0.5, 0.375, 0.5, 0.375, 0.75, 0.375, 0.75, 0.375, 0.75, 0.375, 0.75, 0.375, 0.5, 0.375, 0.5, 0.375, 0.5, 0.375, 0.5, 0.375, 0.5, 0.375, 0.5, 0.375, 0.5, 0.375, 0.5, 0.375, 0.75, 0.375, 0.75, 0.375, 0.75, 0.375, 0.75, 0.375, 0.5, 0.375, 0.5, 0.375, 0.5, 0.375, 0.5, 0.375, 0.75, 0.375, 0.75, 0.375, 0.75, 0.375, 0.75, 0.375, 0.75, 0.375, 0.75, 0.375, 0.75, 0.375, 0.75, 0.375, 0.75, 0.375, 0.75, 0.375, 0.75, 0.375, 0.75, 0.375, 0.5, 0.375, 0.5, 0.375, 0.5, 0.375, 0.5, 0.375, 0.5, 0.375, 0.5, 0.375, 0.5, 0.375, 0.5, 0.375, 0.5, 0.375, 0.5, 0.375, 0.5, 0.375, 0.5, 0.375, 0.75, 0.375, 0.75, 0.375, 0.75, 0.375, 0.75, 0.375, 0.75, 0.375, 0.75, 0.375, 0.75, 0.375, 0.75, 0.375, 0.75, 0.375, 0.5, 0.375, 0.5, 0.375, 0.75, 0.375, 0.75, 0.375, 0.5, 0.375, 0.5, 0.375, 0.75, 0.375, 0.75, 0.375, 0.75, 0.375, 0.5, 0.375, 0.5, 0.375, 0.75, 0.375, 0.75, 0.375, 0.5, 0.375, 0.5, 0.375, 0.75, 0.375, 0.75, 0.375, 0.5, 0.375, 0.5, 0.375, 0.5, 0.375, 0.75, 0.375, 0.75, 0.375, 0.5, 0.375, 0.5, 0.375, 0.5, 0.375, 0.5, 0.375, 0.5, 0.375, 0.75, 0.375, 0.75, 0.375, 0.75, 0.375, 0.75, 0.375, 0.75, 0.375, 0.75, 0.375, 0.75, 0.375, 0.75, 0.375, 0.5, 0.375, 0.5, 0.375, 0.5, 0.375, 0.5, 0.375, 0.5, 0.375, 0.5, 0.375, 0.5, 0.375, 0.5, 0.375, 0.75, 0.375, 0.75, 0.375, 0.75, 0.375, 0.75, 0.375, 0.75, 0.375, 0.5, 0.375, 0.5, 0.375, 0.75, 0.375, 0.5, 0.375, 0.5, 0.375, 0.75, 0.375, 0.75, 0.375, 0.5, 0.375, 0.5, 0.375, 0.5, 0.375, 0.5, 0.375, 0.75, 0.375, 0.75, 0.375, 0.75, 0.375, 0.75])
me_cube.update()
me_torus = bpy.data.meshes.new('Torus')
me_torus.from_pydata([(1.42, 0.0, 0.0), (1.31, 0.0, 0.1905), (0.942, -0.2146, 0.05833), (0.9125, -0.2159, 1.425e-17), (0.942, -0.2146, -0.05833), (1.31, 0.0, -0.1905), (1.004, 1.004, 0.0), (0.9263, 0.9263, 0.1905), (0.5143, 0.8178, 0.05833), (0.4926, 0.7979, 1.425e-17), (0.5143, 0.8178, -0.05833), (0.9263, 0.9263, -0.1905), (1.072e-07, 1.42, 0.0), (9.89e-08, 1.31, 0.1905), (0.2146, 0.942, 0.05833), (0.2159, 0.9125, 1.425e-17), (0.2146, 0.942, -0.05833), (9.89e-08, 1.31, -0.1905), (-1.004, 1.004, 0.0), (-0.9263, 0.9263, 0.1905), (-0.8178, 0.5143, 0.05833), (-0.7979, 0.4926, 1.425e-17), (-0.8178, 0.5143, -0.05833), (-0.9263, 0.9263, -0.1905), (-1.42, 1.241e-07, 0.0), (-1.31, 1.145e-07, 0.1905), (-0.942, 0.2146, 0.05833), (-0.9125, 0.2159, 1.425e-17), (-0.942, 0.2146, -0.05833), (-1.31, 1.145e-07, -0.1905), (-1.004, -1.004, 0.0), (-0.9263, -0.9263, 0.1905), (-0.5143, -0.8178, 0.05833), (-0.4926, -0.7979, 1.425e-17), (-0.5143, -0.8178, -0.05833), (-0.9263, -0.9263, -0.1905), (1.072e-07, -1.42, 0.0), (9.89e-08, -1.31, 0.1905), (-0.2146, -0.942, 0.05833), (-0.2159, -0.9125, 1.425e-17), (-0.2146, -0.942, -0.05833), (9.89e-08, -1.31, -0.1905), (1.004, -1.004, 0.0), (0.9263, -0.9263, 0.1905), (0.8178, -0.5143, 0.05833), (0.7979, -0.4926, 1.425e-17), (0.8178, -0.5143, -0.05833), (0.9263, -0.9263, -0.1905), (1.09, 0.0, 0.1905), (0.98, 0.0, 2.694e-17), (1.09, 0.0, -0.1905), (0.7707, 0.7707, 0.1905), (0.693, 0.693, 2.694e-17), (0.7707, 0.7707, -0.1905), (8.229e-08, 1.09, 0.1905), (7.399e-08, 0.98, 2.694e-17), (8.229e-08, 1.09, -0.1905), (-0.7707, 0.7707, 0.1905), (-0.693, 0.693, 2.694e-17), (-0.7707, 0.7707, -0.1905), (-1.09, 9.529e-08, 0.1905), (-0.98, 8.567e-08, 2.694e-17), (-1.09, 9.529e-08, -0.1905), (-0.7707, -0.7707, 0.1905), (-0.693, -0.693, 2.694e-17), (-0.7707, -0.7707, -0.1905), (8.229e-08, -1.09, 0.1905), (7.399e-08, -0.98, 2.694e-17), (8.229e-08, -1.09, -0.1905), (0.693, -0.693, 2.694e-17), (0.7707, -0.7707, -0.1905), (0.7707, -0.7707, 0.1905), (-0.1835, 0.2381, 1.425e-17), (-0.2981, -0.0386, 1.425e-17), (0.2381, 0.1835, 1.425e-17), (-0.0386, 0.2981, 1.425e-17), (-0.2381, -0.1835, 1.425e-17), (0.0386, -0.2981, 1.425e-17), (0.2981, 0.0386, 1.425e-17), (0.1835, -0.2381, 1.425e-17), (0.3275, 0.03992, 0.05833), (0.3275, 0.03992, -0.05833), (0.2598, 0.2034, 0.05833), (0.2598, 0.2034, -0.05833), (-0.03992, 0.3275, 0.05833), (-0.03992, 0.3275, -0.05833), (-0.2034, 0.2598, 0.05833), (-0.2034, 0.2598, -0.05833), (-0.3275, -0.03992, 0.05833), (-0.3275, -0.03992, -0.05833), (-0.2598, -0.2034, 0.05833), (-0.2598, -0.2034, -0.05833), (0.03992, -0.3275, 0.05833), (0.03992, -0.3275, -0.05833), (0.2034, -0.2598, -0.05833), (0.2034, -0.2598, 0.05833), (3.061e-09, 0.4808, -0.1199), (3.061e-09, 0.1629, 0.0712), (0.34, 0.34, -0.1199), (0.1152, 0.1152, 0.0712), (0.4808, 0.0, -0.1199), (0.1629, 0.0, 0.0712), (0.34, -0.34, -0.1199), (0.1152, -0.1152, 0.0712), (3.061e-09, -0.4808, -0.1199), (3.061e-09, -0.1629, 0.0712), (-0.34, -0.34, -0.1199), (-0.1152, -0.1152, 0.0712), (-0.4808, 0.0, -0.1199), (-0.1629, 0.0, 0.0712), (-0.34, 0.34, -0.1199), (-0.1152, 0.1152, 0.0712), (0.34, 0.34, 0.0712), (3.061e-09, 0.4808, 0.0712), (0.4808, 0.0, 0.0712), (0.34, -0.34, 0.0712), (3.061e-09, -0.4808, 0.0712), (-0.34, -0.34, 0.0712), (-0.4808, 0.0, 0.0712), (-0.34, 0.34, 0.0712), (0.09548, 0.09548, 0.05365), (3.061e-09, 0.135, 0.05365), (0.135, 0.0, 0.05365), (0.09548, -0.09548, 0.05365), (3.061e-09, -0.135, 0.05365), (-0.09548, -0.09548, 0.05365), (-0.135, 0.0, 0.05365), (-0.09548, 0.09548, 0.05365), (0.1152, 0.1152, 0.05365), (3.061e-09, 0.1629, 0.05365), (0.1629, 0.0, 0.05365), (0.1152, -0.1152, 0.05365), (3.061e-09, -0.1629, 0.05365), (-0.1152, -0.1152, 0.05365), (-0.1629, 0.0, 0.05365), (-0.1152, 0.1152, 0.05365), (0.04942, 0.04942, 0.2044), (0.09548, 0.09548, 0.1442), (0.08199, 0.08199, 0.1868), (3.061e-09, 0.135, 0.1442), (3.725e-09, 0.06989, 0.2044), (3.26e-09, 0.116, 0.1868), (0.06989, 1.863e-09, 0.2044), (0.135, 0.0, 0.1442), (0.116, 4.657e-10, 0.1868), (0.04942, -0.04942, 0.2044), (0.09548, -0.09548, 0.1442), (0.08199, -0.08199, 0.1868), (5.588e-09, -0.06989, 0.2044), (3.061e-09, -0.135, 0.1442), (3.958e-09, -0.116, 0.1868), (-0.04942, -0.04942, 0.2044), (-0.09548, -0.09548, 0.1442), (-0.08199, -0.08199, 0.1868), (-0.06989, -1.863e-09, 0.2044), (-0.135, 0.0, 0.1442), (-0.116, -4.657e-10, 0.1868), (-0.04942, 0.04942, 0.2044), (-0.09548, 0.09548, 0.1442), (-0.08199, 0.08199, 0.1868)], [], [(0, 6, 7, 1), (1, 7, 51, 48), (48, 51, 52, 49), (49, 52, 53, 50), (50, 53, 11, 5), (5, 11, 6, 0), (6, 12, 13, 7), (7, 13, 54, 51), (16, 10, 83, 85), (14, 15, 75, 84), (53, 56, 17, 11), (11, 17, 12, 6), (12, 18, 19, 13), (13, 19, 57, 54), (54, 57, 58, 55), (55, 58, 59, 56), (56, 59, 23, 17), (17, 23, 18, 12), (18, 24, 25, 19), (19, 25, 60, 57), (34, 33, 76, 91), (8, 14, 84, 82), (59, 62, 29, 23), (23, 29, 24, 18), (24, 30, 31, 25), (25, 31, 63, 60), (60, 63, 64, 61), (61, 64, 65, 62), (62, 65, 35, 29), (29, 35, 30, 24), (30, 36, 37, 31), (31, 37, 66, 63), (10, 9, 74, 83), (33, 32, 90, 76), (65, 68, 41, 35), (35, 41, 36, 30), (36, 42, 43, 37), (37, 43, 71, 66), (66, 71, 69, 67), (67, 69, 70, 68), (68, 70, 47, 41), (41, 47, 42, 36), (42, 0, 1, 43), (43, 1, 48, 71), (45, 44, 95, 79), (9, 8, 82, 74), (70, 50, 5, 47), (47, 5, 0, 42), (3, 2, 48, 49), (4, 3, 49, 50), (8, 9, 52, 51), (9, 10, 53, 52), (15, 14, 54, 55), (16, 15, 55, 56), (20, 21, 58, 57), (21, 22, 59, 58), (27, 26, 60, 61), (28, 27, 61, 62), (32, 33, 64, 63), (33, 34, 65, 64), (26, 20, 57, 60), (39, 38, 66, 67), (40, 39, 67, 68), (45, 46, 70, 69), (22, 28, 62, 59), (44, 45, 69, 71), (14, 8, 51, 54), (10, 16, 56, 53), (46, 4, 50, 70), (38, 32, 63, 66), (34, 40, 68, 65), (2, 44, 71, 48), (82, 84, 75, 74), (74, 75, 85, 83), (86, 88, 73, 72), (72, 73, 89, 87), (90, 92, 77, 76), (76, 77, 93, 91), (95, 80, 78, 79), (79, 78, 81, 94), (20, 26, 88, 86), (15, 16, 85, 75), (4, 46, 94, 81), (38, 39, 77, 92), (21, 20, 86, 72), (32, 38, 92, 90), (39, 40, 93, 77), (22, 21, 72, 87), (40, 34, 91, 93), (2, 3, 78, 80), (46, 45, 79, 94), (26, 27, 73, 88), (44, 2, 80, 95), (3, 4, 81, 78), (28, 22, 87, 89), (27, 28, 89, 73), (96, 113, 112, 98), (98, 112, 114, 100), (100, 114, 115, 102), (102, 115, 116, 104), (104, 116, 117, 106), (106, 117, 118, 108), (99, 97, 129, 128), (108, 118, 119, 110), (110, 119, 113, 96), (96, 98, 100, 102, 104, 106, 108, 110), (97, 99, 112, 113), (99, 101, 114, 112), (101, 103, 115, 114), (103, 105, 116, 115), (105, 107, 117, 116), (107, 109, 118, 117), (109, 111, 119, 118), (111, 97, 113, 119), (121, 127, 158, 139), (97, 111, 135, 129), (109, 107, 133, 134), (105, 103, 131, 132), (101, 99, 128, 130), (111, 109, 134, 135), (107, 105, 132, 133), (103, 101, 130, 131), (121, 120, 128, 129), (120, 122, 130, 128), (122, 123, 131, 130), (123, 124, 132, 131), (124, 125, 133, 132), (125, 126, 134, 133), (126, 127, 135, 134), (127, 121, 129, 135), (122, 120, 137, 143), (126, 125, 152, 155), (124, 123, 146, 149), (136, 140, 157, 154, 151, 148, 145, 142), (123, 122, 143, 146), (127, 126, 155, 158), (125, 124, 149, 152), (137, 139, 141, 138), (138, 141, 140, 136), (143, 137, 138, 144), (144, 138, 136, 142), (146, 143, 144, 147), (147, 144, 142, 145), (149, 146, 147, 150), (150, 147, 145, 148), (152, 149, 150, 153), (153, 150, 148, 151), (155, 152, 153, 156), (156, 153, 151, 154), (158, 155, 156, 159), (159, 156, 154, 157), (139, 158, 159, 141), (141, 159, 157, 140), (120, 121, 139, 137)])
_uv = me_torus.uv_layers.new(name='UVMap')
_uv.uv.foreach_set('vector', [0.5, 0.5, 0.625, 0.5, 0.625, 0.6667, 0.5, 0.6667, 0.5, 0.6667, 0.625, 0.6667, 0.625, 0.8333, 0.5, 0.8333, 0.5, 0.8333, 0.625, 0.8333, 0.625, 1.0, 0.5, 1.0, 0.5, -1.11e-16, 0.625, -1.11e-16, 0.625, 0.1667, 0.5, 0.1667, 0.5, 0.1667, 0.625, 0.1667, 0.625, 0.3333, 0.5, 0.3333, 0.5, 0.3333, 0.625, 0.3333, 0.625, 0.5, 0.5, 0.5, 0.625, 0.5, 0.75, 0.5, 0.75, 0.6667, 0.625, 0.6667, 0.625, 0.6667, 0.75, 0.6667, 0.75, 0.8333, 0.625, 0.8333, 0.7355, 0.0965, 0.6395, 0.0965, 0.6395, 0.0965, 0.7355, 0.0965, 0.7355, 0.9035, 0.7346, 0.9969, 0.7346, 0.9969, 0.7355, 0.9035, 0.625, 0.1667, 0.75, 0.1667, 0.75, 0.3333, 0.625, 0.3333, 0.625, 0.3333, 0.75, 0.3333, 0.75, 0.5, 0.625, 0.5, 0.75, 0.5, 0.875, 0.5, 0.875, 0.6667, 0.75, 0.6667, 0.75, 0.6667, 0.875, 0.6667, 0.875, 0.8333, 0.75, 0.8333, 0.75, 0.8333, 0.875, 0.8333, 0.875, 1.0, 0.75, 1.0, 0.75, -1.11e-16, 0.875, -1.11e-16, 0.875, 0.1667, 0.75, 0.1667, 0.75, 0.1667, 0.875, 0.1667, 0.875, 0.3333, 0.75, 0.3333, 0.75, 0.3333, 0.875, 0.3333, 0.875, 0.5, 0.75, 0.5, 0.875, 0.5, 1.0, 0.5, 1.0, 0.6667, 0.875, 0.6667, 0.875, 0.6667, 1.0, 0.6667, 1.0, 0.8333, 0.875, 0.8333, 0.1395, 0.0965, 0.1404, 0.003061, 0.1404, 0.003061, 0.1395, 0.0965, 0.6395, 0.9035, 0.7355, 0.9035, 0.7355, 0.9035, 0.6395, 0.9035, 0.875, 0.1667, 1.0, 0.1667, 1.0, 0.3333, 0.875, 0.3333, 0.875, 0.3333, 1.0, 0.3333, 1.0, 0.5, 0.875, 0.5, 0.0, 0.5, 0.125, 0.5, 0.125, 0.6667, 0.0, 0.6667, 0.0, 0.6667, 0.125, 0.6667, 0.125, 0.8333, 0.0, 0.8333, 0.0, 0.8333, 0.125, 0.8333, 0.125, 1.0, 0.0, 1.0, 0.0, -1.11e-16, 0.125, -1.11e-16, 0.125, 0.1667, 0.0, 0.1667, 0.0, 0.1667, 0.125, 0.1667, 0.125, 0.3333, 0.0, 0.3333, 0.0, 0.3333, 0.125, 0.3333, 0.125, 0.5, 0.0, 0.5, 0.125, 0.5, 0.25, 0.5, 0.25, 0.6667, 0.125, 0.6667, 0.125, 0.6667, 0.25, 0.6667, 0.25, 0.8333, 0.125, 0.8333, 0.6395, 0.0965, 0.6404, 0.003061, 0.6404, 0.003061, 0.6395, 0.0965, 0.1404, 0.9969, 0.1395, 0.9035, 0.1395, 0.9035, 0.1404, 0.9969, 0.125, 0.1667, 0.25, 0.1667, 0.25, 0.3333, 0.125, 0.3333, 0.125, 0.3333, 0.25, 0.3333, 0.25, 0.5, 0.125, 0.5, 0.25, 0.5, 0.375, 0.5, 0.375, 0.6667, 0.25, 0.6667, 0.25, 0.6667, 0.375, 0.6667, 0.375, 0.8333, 0.25, 0.8333, 0.25, 0.8333, 0.375, 0.8333, 0.375, 1.0, 0.25, 1.0, 0.25, -1.11e-16, 0.375, -1.11e-16, 0.375, 0.1667, 0.25, 0.1667, 0.25, 0.1667, 0.375, 0.1667, 0.375, 0.3333, 0.25, 0.3333, 0.25, 0.3333, 0.375, 0.3333, 0.375, 0.5, 0.25, 0.5, 0.375, 0.5, 0.5, 0.5, 0.5, 0.6667, 0.375, 0.6667, 0.375, 0.6667, 0.5, 0.6667, 0.5, 0.8333, 0.375, 0.8333, 0.3904, 0.9969, 0.3895, 0.9035, 0.3895, 0.9035, 0.3904, 0.9969, 0.6404, 0.9969, 0.6395, 0.9035, 0.6395, 0.9035, 0.6404, 0.9969, 0.375, 0.1667, 0.5, 0.1667, 0.5, 0.3333, 0.375, 0.3333, 0.375, 0.3333, 0.5, 0.3333, 0.5, 0.5, 0.375, 0.5, 0.4846, 0.9969, 0.4855, 0.9035, 0.5, 0.8333, 0.5, 1.0, 0.4855, 0.0965, 0.4846, 0.003061, 0.5, -1.11e-16, 0.5, 0.1667, 0.6395, 0.9035, 0.6404, 0.9969, 0.625, 1.0, 0.625, 0.8333, 0.6404, 0.003061, 0.6395, 0.0965, 0.625, 0.1667, 0.625, -1.11e-16, 0.7346, 0.9969, 0.7355, 0.9035, 0.75, 0.8333, 0.75, 1.0, 0.7355, 0.0965, 0.7346, 0.003061, 0.75, -1.11e-16, 0.75, 0.1667, 0.8895, 0.9035, 0.8904, 0.9969, 0.875, 1.0, 0.875, 0.8333, 0.8904, 0.003061, 0.8895, 0.0965, 0.875, 0.1667, 0.875, -1.11e-16, 0.9846, 0.9969, 0.9855, 0.9035, 1.0, 0.8333, 1.0, 1.0, 0.9855, 0.0965, 0.9846, 0.003061, 1.0, -1.11e-16, 1.0, 0.1667, 0.1395, 0.9035, 0.1404, 0.9969, 0.125, 1.0, 0.125, 0.8333, 0.1404, 0.003061, 0.1395, 0.0965, 0.125, 0.1667, 0.125, -1.11e-16, 0.9855, 0.9035, 0.8895, 0.9035, 0.875, 0.8333, 1.0, 0.8333, 0.2346, 0.9969, 0.2355, 0.9035, 0.25, 0.8333, 0.25, 1.0, 0.2355, 0.0965, 0.2346, 0.003061, 0.25, -1.11e-16, 0.25, 0.1667, 0.3904, 0.003061, 0.3895, 0.0965, 0.375, 0.1667, 0.375, -1.11e-16, 0.8895, 0.0965, 0.9855, 0.0965, 1.0, 0.1667, 0.875, 0.1667, 0.3895, 0.9035, 0.3904, 0.9969, 0.375, 1.0, 0.375, 0.8333, 0.7355, 0.9035, 0.6395, 0.9035, 0.625, 0.8333, 0.75, 0.8333, 0.6395, 0.0965, 0.7355, 0.0965, 0.75, 0.1667, 0.625, 0.1667, 0.3895, 0.0965, 0.4855, 0.0965, 0.5, 0.1667, 0.375, 0.1667, 0.2355, 0.9035, 0.1395, 0.9035, 0.125, 0.8333, 0.25, 0.8333, 0.1395, 0.0965, 0.2355, 0.0965, 0.25, 0.1667, 0.125, 0.1667, 0.4855, 0.9035, 0.3895, 0.9035, 0.375, 0.8333, 0.5, 0.8333, 0.6395, 0.9035, 0.7355, 0.9035, 0.7346, 0.9969, 0.6404, 0.9969, 0.6404, 0.003061, 0.7346, 0.003061, 0.7355, 0.0965, 0.6395, 0.0965, 0.8895, 0.9035, 0.9855, 0.9035, 0.9846, 0.9969, 0.8904, 0.9969, 0.8904, 0.003061, 0.9846, 0.003061, 0.9855, 0.0965, 0.8895, 0.0965, 0.1395, 0.9035, 0.2355, 0.9035, 0.2346, 0.9969, 0.1404, 0.9969, 0.1404, 0.003061, 0.2346, 0.003061, 0.2355, 0.0965, 0.1395, 0.0965, 0.3895, 0.9035, 0.4855, 0.9035, 0.4846, 0.9969, 0.3904, 0.9969, 0.3904, 0.003061, 0.4846, 0.003061, 0.4855, 0.0965, 0.3895, 0.0965, 0.8895, 0.9035, 0.9855, 0.9035, 0.9855, 0.9035, 0.8895, 0.9035, 0.7346, 0.003061, 0.7355, 0.0965, 0.7355, 0.0965, 0.7346, 0.003061, 0.4855, 0.0965, 0.3895, 0.0965, 0.3895, 0.0965, 0.4855, 0.0965, 0.2355, 0.9035, 0.2346, 0.9969, 0.2346, 0.9969, 0.2355, 0.9035, 0.8904, 0.9969, 0.8895, 0.9035, 0.8895, 0.9035, 0.8904, 0.9969, 0.1395, 0.9035, 0.2355, 0.9035, 0.2355, 0.9035, 0.1395, 0.9035, 0.2346, 0.003061, 0.2355, 0.0965, 0.2355, 0.0965, 0.2346, 0.003061, 0.8895, 0.0965, 0.8904, 0.003061, 0.8904, 0.003061, 0.8895, 0.0965, 0.2355, 0.0965, 0.1395, 0.0965, 0.1395, 0.0965, 0.2355, 0.0965, 0.4855, 0.9035, 0.4846, 0.9969, 0.4846, 0.9969, 0.4855, 0.9035, 0.3895, 0.0965, 0.3904, 0.003061, 0.3904, 0.003061, 0.3895, 0.0965, 0.9855, 0.9035, 0.9846, 0.9969, 0.9846, 0.9969, 0.9855, 0.9035, 0.3895, 0.9035, 0.4855, 0.9035, 0.4855, 0.9035, 0.3895, 0.9035, 0.4846, 0.003061, 0.4855, 0.0965, 0.4855, 0.0965, 0.4846, 0.003061, 0.9855, 0.0965, 0.8895, 0.0965, 0.8895, 0.0965, 0.9855, 0.0965, 0.9846, 0.003061, 0.9855, 0.0965, 0.9855, 0.0965, 0.9846, 0.003061, 1.0, 0.5, 1.0, 1.0, 0.875, 1.0, 0.875, 0.5, 0.875, 0.5, 0.875, 1.0, 0.75, 1.0, 0.75, 0.5, 0.75, 0.5, 0.75, 1.0, 0.625, 1.0, 0.625, 0.5, 0.625, 0.5, 0.625, 1.0, 0.5, 1.0, 0.5, 0.5, 0.5, 0.5, 0.5, 1.0, 0.375, 1.0, 0.375, 0.5, 0.375, 0.5, 0.375, 1.0, 0.25, 1.0, 0.25, 0.5, 0.3075, 0.3075, 0.25, 0.3313, 0.25, 0.3313, 0.3075, 0.3075, 0.25, 0.5, 0.25, 1.0, 0.125, 1.0, 0.125, 0.5, 0.125, 0.5, 0.125, 1.0, 0.0, 1.0, 0.0, 0.5, 0.75, 0.49, 0.9197, 0.4197, 0.99, 0.25, 0.9197, 0.08029, 0.75, 0.01, 0.5803, 0.08029, 0.51, 0.25, 0.5803, 0.4197, 0.25, 0.3313, 0.3075, 0.3075, 0.4197, 0.4197, 0.25, 0.49, 0.3075, 0.3075, 0.3313, 0.25, 0.49, 0.25, 0.4197, 0.4197, 0.3313, 0.25, 0.3075, 0.1925, 0.4197, 0.08029, 0.49, 0.25, 0.3075, 0.1925, 0.25, 0.1687, 0.25, 0.01, 0.4197, 0.08029, 0.25, 0.1687, 0.1925, 0.1925, 0.08029, 0.08029, 0.25, 0.01, 0.1925, 0.1925, 0.1687, 0.25, 0.01, 0.25, 0.08029, 0.08029, 0.1687, 0.25, 0.1925, 0.3075, 0.08029, 0.4197, 0.01, 0.25, 0.1925, 0.3075, 0.25, 0.3313, 0.25, 0.49, 0.08029, 0.4197, 0.25, 0.3174, 0.2023, 0.2977, 0.2023, 0.2977, 0.25, 0.3174, 0.25, 0.3313, 0.1925, 0.3075, 0.1925, 0.3075, 0.25, 0.3313, 0.1687, 0.25, 0.1925, 0.1925, 0.1925, 0.1925, 0.1687, 0.25, 0.25, 0.1687, 0.3075, 0.1925, 0.3075, 0.1925, 0.25, 0.1687, 0.3313, 0.25, 0.3075, 0.3075, 0.3075, 0.3075, 0.3313, 0.25, 0.1925, 0.3075, 0.1687, 0.25, 0.1687, 0.25, 0.1925, 0.3075, 0.1925, 0.1925, 0.25, 0.1687, 0.25, 0.1687, 0.1925, 0.1925, 0.3075, 0.1925, 0.3313, 0.25, 0.3313, 0.25, 0.3075, 0.1925, 0.25, 0.3174, 0.2977, 0.2977, 0.3075, 0.3075, 0.25, 0.3313, 0.2977, 0.2977, 0.3174, 0.25, 0.3313, 0.25, 0.3075, 0.3075, 0.3174, 0.25, 0.2977, 0.2023, 0.3075, 0.1925, 0.3313, 0.25, 0.2977, 0.2023, 0.25, 0.1826, 0.25, 0.1687, 0.3075, 0.1925, 0.25, 0.1826, 0.2023, 0.2023, 0.1925, 0.1925, 0.25, 0.1687, 0.2023, 0.2023, 0.1826, 0.25, 0.1687, 0.25, 0.1925, 0.1925, 0.1826, 0.25, 0.2023, 0.2977, 0.1925, 0.3075, 0.1687, 0.25, 0.2023, 0.2977, 0.25, 0.3174, 0.25, 0.3313, 0.1925, 0.3075, 0.3174, 0.25, 0.2977, 0.2977, 0.2977, 0.2977, 0.3174, 0.25, 0.1826, 0.25, 0.2023, 0.2023, 0.2023, 0.2023, 0.1826, 0.25, 0.25, 0.1826, 0.2977, 0.2023, 0.2977, 0.2023, 0.25, 0.1826, 0.2747, 0.2747, 0.25, 0.2849, 0.2253, 0.2747, 0.2151, 0.25, 0.2253, 0.2253, 0.25, 0.2151, 0.2747, 0.2253, 0.2849, 0.25, 0.2977, 0.2023, 0.3174, 0.25, 0.3174, 0.25, 0.2977, 0.2023, 0.2023, 0.2977, 0.1826, 0.25, 0.1826, 0.25, 0.2023, 0.2977, 0.2023, 0.2023, 0.25, 0.1826, 0.25, 0.1826, 0.2023, 0.2023, 0.2977, 0.2977, 0.25, 0.3174, 0.25, 0.316, 0.2967, 0.2967, 0.2967, 0.2967, 0.25, 0.316, 0.25, 0.2849, 0.2747, 0.2747, 0.3174, 0.25, 0.2977, 0.2977, 0.2967, 0.2967, 0.316, 0.25, 0.316, 0.25, 0.2967, 0.2967, 0.2747, 0.2747, 0.2849, 0.25, 0.2977, 0.2023, 0.3174, 0.25, 0.316, 0.25, 0.2967, 0.2033, 0.2967, 0.2033, 0.316, 0.25, 0.2849, 0.25, 0.2747, 0.2253, 0.25, 0.1826, 0.2977, 0.2023, 0.2967, 0.2033, 0.25, 0.184, 0.25, 0.184, 0.2967, 0.2033, 0.2747, 0.2253, 0.25, 0.2151, 0.2023, 0.2023, 0.25, 0.1826, 0.25, 0.184, 0.2033, 0.2033, 0.2033, 0.2033, 0.25, 0.184, 0.25, 0.2151, 0.2253, 0.2253, 0.1826, 0.25, 0.2023, 0.2023, 0.2033, 0.2033, 0.184, 0.25, 0.184, 0.25, 0.2033, 0.2033, 0.2253, 0.2253, 0.2151, 0.25, 0.2023, 0.2977, 0.1826, 0.25, 0.184, 0.25, 0.2033, 0.2967, 0.2033, 0.2967, 0.184, 0.25, 0.2151, 0.25, 0.2253, 0.2747, 0.25, 0.3174, 0.2023, 0.2977, 0.2033, 0.2967, 0.25, 0.316, 0.25, 0.316, 0.2033, 0.2967, 0.2253, 0.2747, 0.25, 0.2849, 0.2977, 0.2977, 0.25, 0.3174, 0.25, 0.3174, 0.2977, 0.2977])
me_torus.update()
me_c_rculo_006 = bpy.data.meshes.new('Círculo.006')
me_c_rculo_006.from_pydata([(-1.956e-14, -0.2044, 1.641e-07), (-0.1445, -0.1445, 9.878e-08), (-0.2044, -1.385e-21, -2.437e-08), (-0.1445, 0.1445, -1.332e-07), (1.956e-14, 0.2044, -1.641e-07), (0.1445, 0.1445, -9.878e-08), (0.2044, 1.385e-21, 2.437e-08), (0.1445, -0.1445, 1.332e-07), (-1.452e-08, -0.2044, 0.07456), (-0.1445, -0.1445, 0.07456), (-0.2044, 5.985e-08, 0.07456), (-0.1445, 0.1445, 0.07456), (-1.452e-08, 0.2044, 0.07456), (0.1445, 0.1445, 0.07456), (0.2044, 5.985e-08, 0.07456), (0.1445, -0.1445, 0.07456), (3.513e-08, -0.106, 0.07456), (-0.07492, -0.07492, 0.07456), (-0.106, 8.332e-08, 0.07456), (-0.07492, 0.07492, 0.07456), (3.513e-08, 0.106, 0.07456), (0.07492, 0.07492, 0.07456), (0.106, 8.332e-08, 0.07456), (0.07492, -0.07492, 0.07456), (1.603e-08, -0.106, 0.1727), (-0.07492, -0.07492, 0.1727), (-0.106, 1.621e-07, 0.1727), (-0.07492, 0.07492, 0.1727), (1.603e-08, 0.106, 0.1727), (0.07492, 0.07492, 0.1727), (0.106, 1.621e-07, 0.1727), (0.07492, -0.07492, 0.1727)], [], [(0, 7, 15, 8), (6, 5, 13, 14), (4, 3, 11, 12), (2, 1, 9, 10), (7, 6, 14, 15), (5, 4, 12, 13), (3, 2, 10, 11), (1, 0, 8, 9), (10, 9, 17, 18), (15, 14, 22, 23), (13, 12, 20, 21), (11, 10, 18, 19), (9, 8, 16, 17), (8, 15, 23, 16), (14, 13, 21, 22), (12, 11, 19, 20), (16, 23, 31, 24), (22, 21, 29, 30), (20, 19, 27, 28), (18, 17, 25, 26), (23, 22, 30, 31), (21, 20, 28, 29), (19, 18, 26, 27), (17, 16, 24, 25), (25, 24, 31, 30, 29, 28, 27, 26)])
_uv = me_c_rculo_006.uv_layers.new(name='Mapa UV')
_uv.uv.foreach_set('vector', [0.0, 0.0, 0.0, 0.0, 0.0, 0.0, 0.0, 0.0, 0.0, 0.0, 0.0, 0.0, 0.0, 0.0, 0.0, 0.0, 0.0, 0.0, 0.0, 0.0, 0.0, 0.0, 0.0, 0.0, 0.0, 0.0, 0.0, 0.0, 0.0, 0.0, 0.0, 0.0, 0.0, 0.0, 0.0, 0.0, 0.0, 0.0, 0.0, 0.0, 0.0, 0.0, 0.0, 0.0, 0.0, 0.0, 0.0, 0.0, 0.0, 0.0, 0.0, 0.0, 0.0, 0.0, 0.0, 0.0, 0.0, 0.0, 0.0, 0.0, 0.0, 0.0, 0.0, 0.0, 0.0, 0.0, 0.0, 0.0, 0.0, 0.0, 0.0, 0.0, 0.0, 0.0, 0.0, 0.0, 0.0, 0.0, 0.0, 0.0, 0.0, 0.0, 0.0, 0.0, 0.0, 0.0, 0.0, 0.0, 0.0, 0.0, 0.0, 0.0, 0.0, 0.0, 0.0, 0.0, 0.0, 0.0, 0.0, 0.0, 0.0, 0.0, 0.0, 0.0, 0.0, 0.0, 0.0, 0.0, 0.0, 0.0, 0.0, 0.0, 0.0, 0.0, 0.0, 0.0, 0.0, 0.0, 0.0, 0.0, 0.0, 0.0, 0.0, 0.0, 0.0, 0.0, 0.0, 0.0, 0.0, 0.0, 0.0, 0.0, 0.0, 0.0, 0.0, 0.0, 0.0, 0.0, 0.0, 0.0, 0.0, 0.0, 0.0, 0.0, 0.0, 0.0, 0.0, 0.0, 0.0, 0.0, 0.0, 0.0, 0.0, 0.0, 0.0, 0.0, 0.0, 0.0, 0.0, 0.0, 0.0, 0.0, 0.0, 0.0, 0.0, 0.0, 0.0, 0.0, 0.0, 0.0, 0.0, 0.0, 0.0, 0.0, 0.0, 0.0, 0.0, 0.0, 0.0, 0.0, 0.0, 0.0, 0.0, 0.0, 0.0, 0.0, 0.0, 0.0, 0.0, 0.0, 0.0, 0.0, 0.0, 0.0, 0.0, 0.0, 0.0, 0.0, 0.0, 0.0, 0.0, 0.0, 0.0, 0.0, 0.0, 0.0, 0.0, 0.0])
me_c_rculo_006.update()

# ---- objects
ob_light = bpy.data.objects.new('Light', light_light)
ob_camera = bpy.data.objects.new('Camera', cam_camera)
ob_cylinder = bpy.data.objects.new('Cylinder', me_cylinder_001)
ob_plane = bpy.data.objects.new('Plane', me_plane)
ob_cube = bpy.data.objects.new('Cube', me_cube)
ob_torus = bpy.data.objects.new('Torus', me_torus)
ob_valvula_globo = bpy.data.objects.new('Valvula globo', None)
ob_c_rculo_001 = bpy.data.objects.new('Círculo.001', me_c_rculo_006)
ob_c_rculo_002 = bpy.data.objects.new('Círculo.002', me_c_rculo_006)
ob_c_rculo_004 = bpy.data.objects.new('Círculo.004', me_c_rculo_006)
ob_c_rculo_005 = bpy.data.objects.new('Círculo.005', me_c_rculo_006)
ob_c_rculo_007 = bpy.data.objects.new('Círculo.007', me_c_rculo_006)
ob_c_rculo_008 = bpy.data.objects.new('Círculo.008', me_c_rculo_006)
ob_c_rculo_009 = bpy.data.objects.new('Círculo.009', me_c_rculo_006)
ob_c_rculo_010 = bpy.data.objects.new('Círculo.010', me_c_rculo_006)

# ---- transforms, parenting, visibility, modifiers, constraints
ob_light.location = (4.076, 1.005, 5.904)
ob_light.rotation_euler = (0.6503, 0.05522, 1.866)
ob_light.lock_rotations_4d = False
ob_light.empty_display_type = 'ARROWS'
ob_light.color = (0.0, 0.0, 0.0, 0.0)
ob_light.lineart.crease_threshold = 0.0
ob_camera.location = (7.359, -6.926, 4.958)
ob_camera.rotation_euler = (1.109, 0.0, 0.8149)
ob_camera.lock_rotations_4d = False
ob_camera.empty_display_type = 'ARROWS'
ob_camera.color = (0.0, 0.0, 0.0, 0.0)
ob_camera.display_type = 'WIRE'
ob_camera.lineart.crease_threshold = 0.0
ob_cylinder.parent = ob_valvula_globo
ob_cylinder.location = (0.0, 0.0, 0.0)
ob_plane.parent = ob_valvula_globo
ob_plane.location = (0.0, 0.0, 4.662)
ob_plane.scale = (2.151, 2.151, 2.151)
_m = ob_plane.modifiers.new('Screw', 'SCREW')
_m.steps = 8
_m.render_steps = 8
_m.iterations = 6
_m.screw_offset = 0.2
_m.use_smooth_shade = False
ob_cube.parent = ob_valvula_globo
ob_cube.location = (0.0, 0.0, 5.863)
ob_torus.parent = ob_valvula_globo
ob_torus.location = (0.0, 0.0, 7.38)
ob_valvula_globo.location = (0.0, 0.0, 0.0)
ob_valvula_globo.empty_display_type = 'ARROWS'
ob_c_rculo_001.parent = ob_valvula_globo
ob_c_rculo_001.location = (-0.005037, 1.377, 4.012)
ob_c_rculo_002.parent = ob_valvula_globo
ob_c_rculo_002.location = (-0.9821, 0.9719, 4.012)
ob_c_rculo_002.rotation_euler = (-8.429e-08, 1.42e-15, 0.7854)
ob_c_rculo_004.parent = ob_valvula_globo
ob_c_rculo_004.location = (-1.387, -0.00516, 4.012)
ob_c_rculo_004.rotation_euler = (-1.192e-07, 1.005e-14, 1.571)
ob_c_rculo_005.parent = ob_valvula_globo
ob_c_rculo_005.location = (-0.9821, -0.9822, 4.012)
ob_c_rculo_005.rotation_euler = (-8.429e-08, 7.067e-15, 2.356)
ob_c_rculo_005.scale = (1.0, 1.0, 1.0)
ob_c_rculo_007.parent = ob_valvula_globo
ob_c_rculo_007.location = (-0.005037, -1.387, 4.012)
ob_c_rculo_007.rotation_euler = (0.0, 0.0, -3.142)
ob_c_rculo_008.parent = ob_valvula_globo
ob_c_rculo_008.location = (0.972, -0.9822, 4.012)
ob_c_rculo_008.rotation_euler = (8.429e-08, 7.067e-15, -2.356)
ob_c_rculo_008.scale = (1.0, 1.0, 1.0)
ob_c_rculo_009.parent = ob_valvula_globo
ob_c_rculo_009.location = (1.377, -0.00516, 4.012)
ob_c_rculo_009.rotation_euler = (1.192e-07, 1.005e-14, -1.571)
ob_c_rculo_010.parent = ob_valvula_globo
ob_c_rculo_010.location = (0.972, 0.9719, 4.012)
ob_c_rculo_010.rotation_euler = (8.429e-08, 1.42e-15, -0.7854)

# ---- collection membership
col_collection.objects.link(ob_light)
col_collection.objects.link(ob_camera)
col_collection.objects.link(ob_cylinder)
col_collection.objects.link(ob_plane)
col_collection.objects.link(ob_cube)
col_collection.objects.link(ob_torus)
col_collection.objects.link(ob_valvula_globo)
col_collection.objects.link(ob_c_rculo_001)
col_collection.objects.link(ob_c_rculo_002)
col_collection.objects.link(ob_c_rculo_004)
col_collection.objects.link(ob_c_rculo_005)
col_collection.objects.link(ob_c_rculo_007)
col_collection.objects.link(ob_c_rculo_008)
col_collection.objects.link(ob_c_rculo_009)
col_collection.objects.link(ob_c_rculo_010)

# ---- scene / render settings (as saved in the file)
scene.camera = ob_camera
scene.frame_start = 1; scene.frame_end = 250; scene.frame_set(1)
scene.render.engine = 'BLENDER_EEVEE_NEXT'
scene.cycles.sampling_pattern = 'TABULATED_SOBOL'
bpy.context.view_layer.update()
